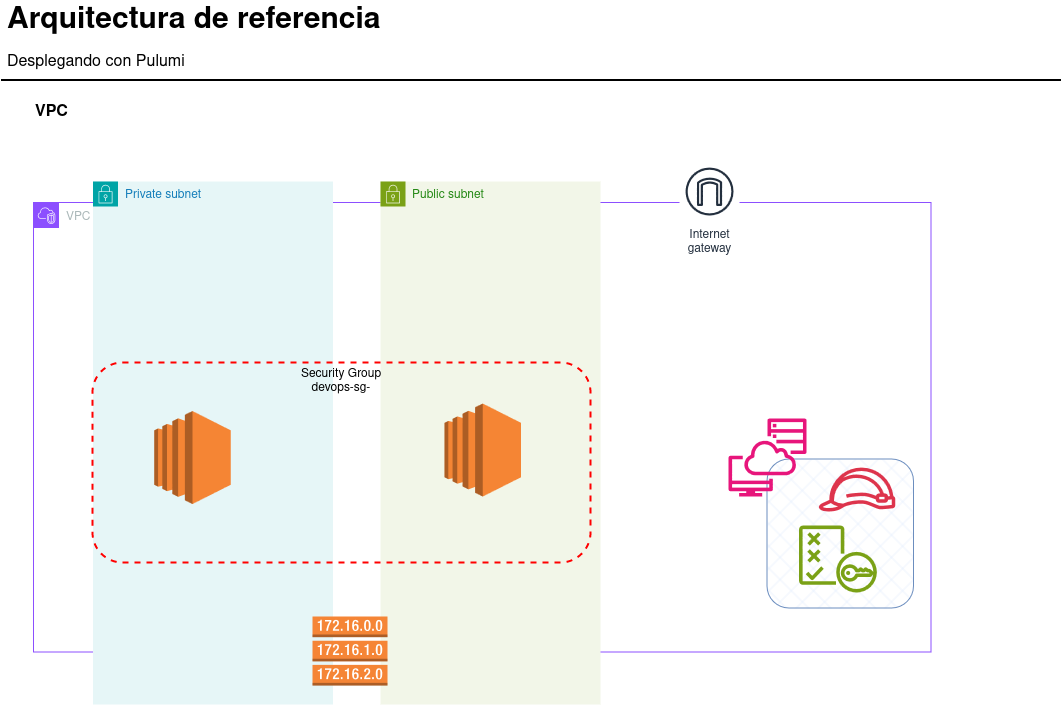

The diagram above was exported from draw.io. Its source (the exported page's mxGraphModel, read from the mxfile embedded in the PNG):
<mxGraphModel dx="1686" dy="1153" grid="0" gridSize="10" guides="1" tooltips="1" connect="1" arrows="1" fold="1" page="0" pageScale="1" pageWidth="1169" pageHeight="827" math="0" shadow="0">
  <root>
    <mxCell id="SqwDMh2fyeGl764nLR8E-0" />
    <mxCell id="SqwDMh2fyeGl764nLR8E-1" parent="SqwDMh2fyeGl764nLR8E-0" />
    <mxCell id="SqwDMh2fyeGl764nLR8E-6" value="Arquitectura de referencia" style="text;html=1;resizable=0;points=[];autosize=1;align=left;verticalAlign=top;spacingTop=-4;fontSize=30;fontStyle=1" parent="SqwDMh2fyeGl764nLR8E-1" vertex="1">
      <mxGeometry x="56.5" y="64.5" width="370" height="40" as="geometry" />
    </mxCell>
    <mxCell id="SqwDMh2fyeGl764nLR8E-7" value="Desplegando con Pulumi" style="text;html=1;resizable=0;points=[];autosize=1;align=left;verticalAlign=top;spacingTop=-4;fontSize=16;" parent="SqwDMh2fyeGl764nLR8E-1" vertex="1">
      <mxGeometry x="56.5" y="114.5" width="200" height="30" as="geometry" />
    </mxCell>
    <mxCell id="SqwDMh2fyeGl764nLR8E-8" value="VPC" style="text;html=1;resizable=0;points=[];autosize=1;align=left;verticalAlign=top;spacingTop=-4;fontSize=16;fontStyle=1" parent="SqwDMh2fyeGl764nLR8E-1" vertex="1">
      <mxGeometry x="84.5" y="164.5" width="60" height="30" as="geometry" />
    </mxCell>
    <mxCell id="SqwDMh2fyeGl764nLR8E-9" value="" style="line;strokeWidth=2;html=1;fontSize=14;" parent="SqwDMh2fyeGl764nLR8E-1" vertex="1">
      <mxGeometry x="52.5" y="139.5" width="1060" height="10" as="geometry" />
    </mxCell>
    <mxCell id="SqwDMh2fyeGl764nLR8E-11" value="VPC" style="points=[[0,0],[0.25,0],[0.5,0],[0.75,0],[1,0],[1,0.25],[1,0.5],[1,0.75],[1,1],[0.75,1],[0.5,1],[0.25,1],[0,1],[0,0.75],[0,0.5],[0,0.25]];outlineConnect=0;gradientColor=none;html=1;whiteSpace=wrap;fontSize=12;fontStyle=0;container=1;pointerEvents=0;collapsible=0;recursiveResize=0;shape=mxgraph.aws4.group;grIcon=mxgraph.aws4.group_vpc2;strokeColor=#8C4FFF;fillColor=none;verticalAlign=top;align=left;spacingLeft=30;fontColor=#AAB7B8;dashed=0;" parent="SqwDMh2fyeGl764nLR8E-1" vertex="1">
      <mxGeometry x="85.5" y="267.5" width="897.5" height="449.5" as="geometry" />
    </mxCell>
    <mxCell id="SqwDMh2fyeGl764nLR8E-2" value="" style="rounded=1;whiteSpace=wrap;html=1;fillColor=#dae8fc;strokeColor=#6c8ebf;fillStyle=cross-hatch;" parent="SqwDMh2fyeGl764nLR8E-11" vertex="1">
      <mxGeometry x="733.5" y="256.5" width="146.5" height="149" as="geometry" />
    </mxCell>
    <mxCell id="SqwDMh2fyeGl764nLR8E-28" value="" style="sketch=0;outlineConnect=0;fontColor=#232F3E;gradientColor=none;fillColor=#E7157B;strokeColor=none;dashed=0;verticalLabelPosition=bottom;verticalAlign=top;align=center;html=1;fontSize=12;fontStyle=0;aspect=fixed;pointerEvents=1;shape=mxgraph.aws4.systems_manager_session_manager;" parent="SqwDMh2fyeGl764nLR8E-11" vertex="1">
      <mxGeometry x="694.5" y="215.5" width="78" height="78" as="geometry" />
    </mxCell>
    <mxCell id="SqwDMh2fyeGl764nLR8E-29" value="" style="sketch=0;outlineConnect=0;fontColor=#232F3E;gradientColor=none;fillColor=#7AA116;strokeColor=none;dashed=0;verticalLabelPosition=bottom;verticalAlign=top;align=center;html=1;fontSize=12;fontStyle=0;aspect=fixed;pointerEvents=1;shape=mxgraph.aws4.policy;" parent="SqwDMh2fyeGl764nLR8E-11" vertex="1">
      <mxGeometry x="765" y="322.5" width="78" height="67" as="geometry" />
    </mxCell>
    <mxCell id="SqwDMh2fyeGl764nLR8E-30" value="" style="sketch=0;outlineConnect=0;fontColor=#232F3E;gradientColor=none;fillColor=#DD344C;strokeColor=none;dashed=0;verticalLabelPosition=bottom;verticalAlign=top;align=center;html=1;fontSize=12;fontStyle=0;aspect=fixed;pointerEvents=1;shape=mxgraph.aws4.role;" parent="SqwDMh2fyeGl764nLR8E-11" vertex="1">
      <mxGeometry x="784" y="264.5" width="78" height="44" as="geometry" />
    </mxCell>
    <mxCell id="SqwDMh2fyeGl764nLR8E-12" value="Private subnet" style="points=[[0,0],[0.25,0],[0.5,0],[0.75,0],[1,0],[1,0.25],[1,0.5],[1,0.75],[1,1],[0.75,1],[0.5,1],[0.25,1],[0,1],[0,0.75],[0,0.5],[0,0.25]];outlineConnect=0;gradientColor=none;html=1;whiteSpace=wrap;fontSize=12;fontStyle=0;container=1;pointerEvents=0;collapsible=0;recursiveResize=0;shape=mxgraph.aws4.group;grIcon=mxgraph.aws4.group_security_group;grStroke=0;strokeColor=#00A4A6;fillColor=#E6F6F7;verticalAlign=top;align=left;spacingLeft=30;fontColor=#147EBA;dashed=0;" parent="SqwDMh2fyeGl764nLR8E-1" vertex="1">
      <mxGeometry x="144.5" y="246" width="240" height="523" as="geometry" />
    </mxCell>
    <mxCell id="SqwDMh2fyeGl764nLR8E-17" value="Internet&#10;gateway" style="sketch=0;outlineConnect=0;fontColor=#232F3E;gradientColor=none;strokeColor=#232F3E;fillColor=#ffffff;dashed=0;verticalLabelPosition=bottom;verticalAlign=top;align=center;html=1;fontSize=12;fontStyle=0;aspect=fixed;shape=mxgraph.aws4.resourceIcon;resIcon=mxgraph.aws4.internet_gateway;" parent="SqwDMh2fyeGl764nLR8E-1" vertex="1">
      <mxGeometry x="731" y="226" width="60" height="60" as="geometry" />
    </mxCell>
    <mxCell id="SqwDMh2fyeGl764nLR8E-14" value="Public subnet" style="points=[[0,0],[0.25,0],[0.5,0],[0.75,0],[1,0],[1,0.25],[1,0.5],[1,0.75],[1,1],[0.75,1],[0.5,1],[0.25,1],[0,1],[0,0.75],[0,0.5],[0,0.25]];outlineConnect=0;gradientColor=none;html=1;whiteSpace=wrap;fontSize=12;fontStyle=0;container=1;pointerEvents=0;collapsible=0;recursiveResize=0;shape=mxgraph.aws4.group;grIcon=mxgraph.aws4.group_security_group;grStroke=0;strokeColor=#7AA116;fillColor=#F2F6E8;verticalAlign=top;align=left;spacingLeft=30;fontColor=#248814;dashed=0;" parent="SqwDMh2fyeGl764nLR8E-1" vertex="1">
      <mxGeometry x="432" y="246" width="220" height="523" as="geometry" />
    </mxCell>
    <mxCell id="SqwDMh2fyeGl764nLR8E-33" value="&lt;div&gt;Security Group&lt;/div&gt;&lt;div&gt;devops-sg-&lt;br&gt;&lt;/div&gt;" style="fontStyle=0;verticalAlign=top;align=center;spacingTop=-2;fillColor=none;rounded=1;whiteSpace=wrap;html=1;strokeColor=#FF0000;strokeWidth=2;dashed=1;container=1;collapsible=0;expand=0;recursiveResize=0;" parent="SqwDMh2fyeGl764nLR8E-14" vertex="1">
      <mxGeometry x="-288" y="181" width="498" height="200" as="geometry" />
    </mxCell>
    <mxCell id="SqwDMh2fyeGl764nLR8E-36" value="" style="outlineConnect=0;dashed=0;verticalLabelPosition=bottom;verticalAlign=top;align=center;html=1;shape=mxgraph.aws3.ec2;fillColor=#F58534;gradientColor=none;" parent="SqwDMh2fyeGl764nLR8E-33" vertex="1">
      <mxGeometry x="61.75" y="48.5" width="76.5" height="93" as="geometry" />
    </mxCell>
    <mxCell id="EFOCvWqIIAL5c_G7EuUb-0" value="" style="outlineConnect=0;dashed=0;verticalLabelPosition=bottom;verticalAlign=top;align=center;html=1;shape=mxgraph.aws3.ec2;fillColor=#F58534;gradientColor=none;" parent="SqwDMh2fyeGl764nLR8E-33" vertex="1">
      <mxGeometry x="352" y="41" width="76.5" height="93" as="geometry" />
    </mxCell>
    <mxCell id="SqwDMh2fyeGl764nLR8E-18" value="" style="outlineConnect=0;dashed=0;verticalLabelPosition=bottom;verticalAlign=top;align=center;html=1;shape=mxgraph.aws3.route_table;fillColor=#F58536;gradientColor=none;" parent="SqwDMh2fyeGl764nLR8E-1" vertex="1">
      <mxGeometry x="364" y="681" width="75" height="69" as="geometry" />
    </mxCell>
  </root>
</mxGraphModel>